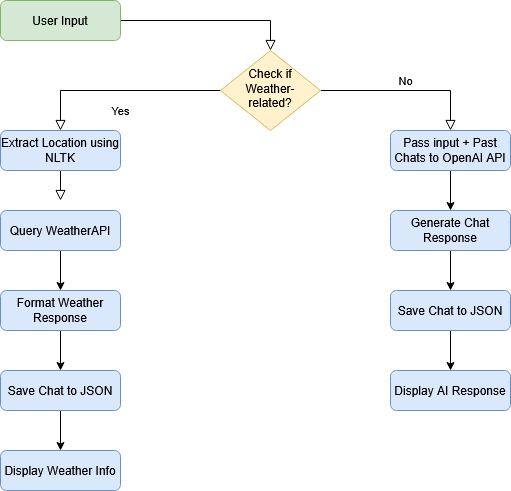

The diagram above was exported from draw.io. Its source (the exported page's mxGraphModel, read from the mxfile embedded in the PNG):
<mxGraphModel dx="1313" dy="663" grid="1" gridSize="10" guides="1" tooltips="1" connect="1" arrows="1" fold="1" page="1" pageScale="1" pageWidth="827" pageHeight="1169" background="#FFFFFF" math="0" shadow="0">
  <root>
    <mxCell id="WIyWlLk6GJQsqaUBKTNV-0" />
    <mxCell id="WIyWlLk6GJQsqaUBKTNV-1" parent="WIyWlLk6GJQsqaUBKTNV-0" />
    <mxCell id="WIyWlLk6GJQsqaUBKTNV-2" value="" style="rounded=0;html=1;jettySize=auto;orthogonalLoop=1;fontSize=11;endArrow=block;endFill=0;endSize=8;strokeWidth=1;shadow=0;labelBackgroundColor=none;edgeStyle=orthogonalEdgeStyle;" parent="WIyWlLk6GJQsqaUBKTNV-1" source="WIyWlLk6GJQsqaUBKTNV-3" target="WIyWlLk6GJQsqaUBKTNV-6" edge="1">
      <mxGeometry relative="1" as="geometry" />
    </mxCell>
    <mxCell id="WIyWlLk6GJQsqaUBKTNV-3" value="User Input" style="rounded=1;whiteSpace=wrap;html=1;fontSize=12;glass=0;strokeWidth=1;shadow=0;fillColor=#d5e8d4;strokeColor=#82b366;" parent="WIyWlLk6GJQsqaUBKTNV-1" vertex="1">
      <mxGeometry x="170" y="30" width="120" height="40" as="geometry" />
    </mxCell>
    <mxCell id="WIyWlLk6GJQsqaUBKTNV-4" value="Yes" style="rounded=0;html=1;jettySize=auto;orthogonalLoop=1;fontSize=11;endArrow=block;endFill=0;endSize=8;strokeWidth=1;shadow=0;labelBackgroundColor=none;edgeStyle=orthogonalEdgeStyle;entryX=0.5;entryY=0;entryDx=0;entryDy=0;" parent="WIyWlLk6GJQsqaUBKTNV-1" source="WIyWlLk6GJQsqaUBKTNV-6" target="WIyWlLk6GJQsqaUBKTNV-12" edge="1">
      <mxGeometry y="20" relative="1" as="geometry">
        <mxPoint as="offset" />
        <mxPoint x="220" y="290" as="targetPoint" />
      </mxGeometry>
    </mxCell>
    <mxCell id="WIyWlLk6GJQsqaUBKTNV-5" value="No" style="edgeStyle=orthogonalEdgeStyle;rounded=0;html=1;jettySize=auto;orthogonalLoop=1;fontSize=11;endArrow=block;endFill=0;endSize=8;strokeWidth=1;shadow=0;labelBackgroundColor=none;entryX=0.5;entryY=0;entryDx=0;entryDy=0;" parent="WIyWlLk6GJQsqaUBKTNV-1" source="WIyWlLk6GJQsqaUBKTNV-6" target="WIyWlLk6GJQsqaUBKTNV-7" edge="1">
      <mxGeometry y="10" relative="1" as="geometry">
        <mxPoint as="offset" />
      </mxGeometry>
    </mxCell>
    <mxCell id="WIyWlLk6GJQsqaUBKTNV-6" value="Check if Weather-related?" style="rhombus;whiteSpace=wrap;html=1;shadow=0;fontFamily=Helvetica;fontSize=12;align=center;strokeWidth=1;spacing=6;spacingTop=-4;fillColor=#fff2cc;strokeColor=#d6b656;" parent="WIyWlLk6GJQsqaUBKTNV-1" vertex="1">
      <mxGeometry x="390" y="80" width="100" height="80" as="geometry" />
    </mxCell>
    <mxCell id="S0jhkILh4hrQ8Z2AiSI7-11" value="" style="edgeStyle=orthogonalEdgeStyle;rounded=0;orthogonalLoop=1;jettySize=auto;html=1;" edge="1" parent="WIyWlLk6GJQsqaUBKTNV-1" source="WIyWlLk6GJQsqaUBKTNV-7" target="S0jhkILh4hrQ8Z2AiSI7-1">
      <mxGeometry relative="1" as="geometry" />
    </mxCell>
    <mxCell id="WIyWlLk6GJQsqaUBKTNV-7" value="Pass input + Past Chats to OpenAI API" style="rounded=1;whiteSpace=wrap;html=1;fontSize=12;glass=0;strokeWidth=1;shadow=0;fillColor=#dae8fc;strokeColor=#6c8ebf;" parent="WIyWlLk6GJQsqaUBKTNV-1" vertex="1">
      <mxGeometry x="560" y="160" width="120" height="40" as="geometry" />
    </mxCell>
    <mxCell id="WIyWlLk6GJQsqaUBKTNV-8" value="" style="rounded=0;html=1;jettySize=auto;orthogonalLoop=1;fontSize=11;endArrow=block;endFill=0;endSize=8;strokeWidth=1;shadow=0;labelBackgroundColor=none;edgeStyle=orthogonalEdgeStyle;exitX=0.5;exitY=1;exitDx=0;exitDy=0;" parent="WIyWlLk6GJQsqaUBKTNV-1" source="WIyWlLk6GJQsqaUBKTNV-12" edge="1">
      <mxGeometry x="0.3333" y="20" relative="1" as="geometry">
        <mxPoint as="offset" />
        <mxPoint x="220" y="370" as="sourcePoint" />
        <mxPoint x="230.0000000000001" y="230" as="targetPoint" />
      </mxGeometry>
    </mxCell>
    <mxCell id="WIyWlLk6GJQsqaUBKTNV-12" value="Extract Location using NLTK" style="rounded=1;whiteSpace=wrap;html=1;fontSize=12;glass=0;strokeWidth=1;shadow=0;fillColor=#dae8fc;strokeColor=#6c8ebf;" parent="WIyWlLk6GJQsqaUBKTNV-1" vertex="1">
      <mxGeometry x="170" y="160" width="120" height="40" as="geometry" />
    </mxCell>
    <mxCell id="S0jhkILh4hrQ8Z2AiSI7-13" value="" style="edgeStyle=orthogonalEdgeStyle;rounded=0;orthogonalLoop=1;jettySize=auto;html=1;" edge="1" parent="WIyWlLk6GJQsqaUBKTNV-1" source="S0jhkILh4hrQ8Z2AiSI7-0" target="S0jhkILh4hrQ8Z2AiSI7-3">
      <mxGeometry relative="1" as="geometry" />
    </mxCell>
    <mxCell id="S0jhkILh4hrQ8Z2AiSI7-0" value="Save Chat to JSON" style="rounded=1;whiteSpace=wrap;html=1;fontSize=12;glass=0;strokeWidth=1;shadow=0;fillColor=#dae8fc;strokeColor=#6c8ebf;" vertex="1" parent="WIyWlLk6GJQsqaUBKTNV-1">
      <mxGeometry x="560" y="320" width="120" height="40" as="geometry" />
    </mxCell>
    <mxCell id="S0jhkILh4hrQ8Z2AiSI7-12" value="" style="edgeStyle=orthogonalEdgeStyle;rounded=0;orthogonalLoop=1;jettySize=auto;html=1;" edge="1" parent="WIyWlLk6GJQsqaUBKTNV-1" source="S0jhkILh4hrQ8Z2AiSI7-1" target="S0jhkILh4hrQ8Z2AiSI7-0">
      <mxGeometry relative="1" as="geometry" />
    </mxCell>
    <mxCell id="S0jhkILh4hrQ8Z2AiSI7-1" value="Generate Chat Response" style="rounded=1;whiteSpace=wrap;html=1;fontSize=12;glass=0;strokeWidth=1;shadow=0;fillColor=#dae8fc;strokeColor=#6c8ebf;" vertex="1" parent="WIyWlLk6GJQsqaUBKTNV-1">
      <mxGeometry x="560" y="240" width="120" height="40" as="geometry" />
    </mxCell>
    <mxCell id="S0jhkILh4hrQ8Z2AiSI7-3" value="Display AI Response" style="rounded=1;whiteSpace=wrap;html=1;fontSize=12;glass=0;strokeWidth=1;shadow=0;fillColor=#dae8fc;strokeColor=#6c8ebf;" vertex="1" parent="WIyWlLk6GJQsqaUBKTNV-1">
      <mxGeometry x="560" y="400" width="120" height="40" as="geometry" />
    </mxCell>
    <mxCell id="S0jhkILh4hrQ8Z2AiSI7-8" value="" style="edgeStyle=orthogonalEdgeStyle;rounded=0;orthogonalLoop=1;jettySize=auto;html=1;" edge="1" parent="WIyWlLk6GJQsqaUBKTNV-1" source="S0jhkILh4hrQ8Z2AiSI7-4" target="S0jhkILh4hrQ8Z2AiSI7-6">
      <mxGeometry relative="1" as="geometry" />
    </mxCell>
    <mxCell id="S0jhkILh4hrQ8Z2AiSI7-4" value="Query WeatherAPI" style="rounded=1;whiteSpace=wrap;html=1;fontSize=12;glass=0;strokeWidth=1;shadow=0;fillColor=#dae8fc;strokeColor=#6c8ebf;" vertex="1" parent="WIyWlLk6GJQsqaUBKTNV-1">
      <mxGeometry x="170" y="240" width="120" height="40" as="geometry" />
    </mxCell>
    <mxCell id="S0jhkILh4hrQ8Z2AiSI7-10" value="" style="edgeStyle=orthogonalEdgeStyle;rounded=0;orthogonalLoop=1;jettySize=auto;html=1;" edge="1" parent="WIyWlLk6GJQsqaUBKTNV-1" source="S0jhkILh4hrQ8Z2AiSI7-5" target="S0jhkILh4hrQ8Z2AiSI7-7">
      <mxGeometry relative="1" as="geometry" />
    </mxCell>
    <mxCell id="S0jhkILh4hrQ8Z2AiSI7-5" value="Save Chat to JSON" style="rounded=1;whiteSpace=wrap;html=1;fontSize=12;glass=0;strokeWidth=1;shadow=0;fillColor=#dae8fc;strokeColor=#6c8ebf;" vertex="1" parent="WIyWlLk6GJQsqaUBKTNV-1">
      <mxGeometry x="170" y="400" width="120" height="40" as="geometry" />
    </mxCell>
    <mxCell id="S0jhkILh4hrQ8Z2AiSI7-9" value="" style="edgeStyle=orthogonalEdgeStyle;rounded=0;orthogonalLoop=1;jettySize=auto;html=1;" edge="1" parent="WIyWlLk6GJQsqaUBKTNV-1" source="S0jhkILh4hrQ8Z2AiSI7-6" target="S0jhkILh4hrQ8Z2AiSI7-5">
      <mxGeometry relative="1" as="geometry" />
    </mxCell>
    <mxCell id="S0jhkILh4hrQ8Z2AiSI7-6" value="Format Weather Response" style="rounded=1;whiteSpace=wrap;html=1;fontSize=12;glass=0;strokeWidth=1;shadow=0;fillColor=#dae8fc;strokeColor=#6c8ebf;" vertex="1" parent="WIyWlLk6GJQsqaUBKTNV-1">
      <mxGeometry x="170" y="320" width="120" height="40" as="geometry" />
    </mxCell>
    <mxCell id="S0jhkILh4hrQ8Z2AiSI7-7" value="Display Weather Info" style="rounded=1;whiteSpace=wrap;html=1;fontSize=12;glass=0;strokeWidth=1;shadow=0;fillColor=#dae8fc;strokeColor=#6c8ebf;" vertex="1" parent="WIyWlLk6GJQsqaUBKTNV-1">
      <mxGeometry x="170" y="480" width="120" height="40" as="geometry" />
    </mxCell>
  </root>
</mxGraphModel>